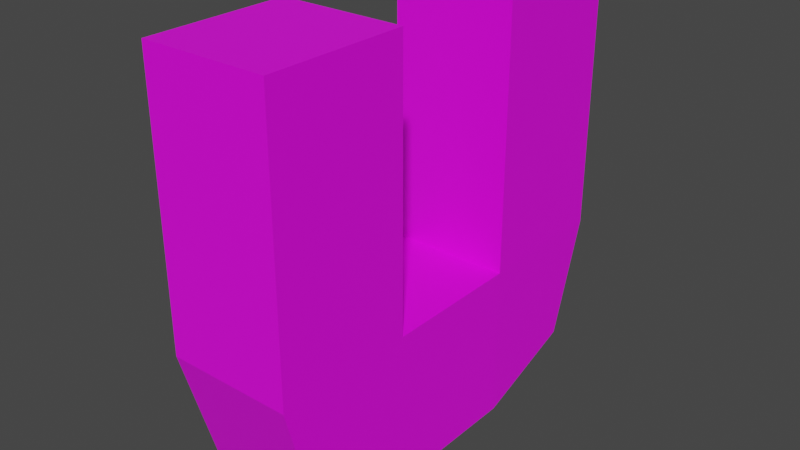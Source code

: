 # Source: magnet.blend  (saved by Blender 3.3.6; exported with 4.5.12 LTS)
import bpy
from mathutils import Matrix  # noqa: F401  (used for matrix-valued properties, if any)

bpy.ops.wm.read_factory_settings(use_empty=True)
scene = bpy.context.scene
scene.name = 'Scene'

# ---- images (referenced by path relative to the original .blend; pixels are not part of the script)
import os
ASSET_DIR = os.environ.get("B2B_ASSET_DIR", "")  # directory of the original .blend (textures are referenced by path, not embedded)
HERE = os.path.dirname(os.path.abspath(__file__))  # packed textures are extracted next to this script under _unpacked/

def load_image(name, relpath, width, height, colorspace="sRGB"):
    """Load a texture the original file referenced (path relative to the .blend, or extracted next to this script)."""
    p = next((c for c in (os.path.join(HERE, relpath), os.path.join(ASSET_DIR, relpath)) if relpath and os.path.exists(c)), "")
    if p:
        img = bpy.data.images.load(p, check_existing=True)
        img.name = name
    else:  # same state as the original file: an image datablock whose file is absent (Cycles renders it pink)
        img = bpy.data.images.new(name, width, height)
        img.source = "FILE"
        img.filepath = "//" + (relpath or name)
    img.colorspace_settings.name = colorspace
    return img
img_magnet = load_image('magnet', 'magnet-uv.png', 1024, 1024, 'sRGB')

# ---- materials (node trees are filled in below, after node groups)
mat_material = bpy.data.materials.new('Material')
mat_material.alpha_threshold = 0.0
mat_material.use_transparent_shadow = False
mat_material.roughness = 0.5
mat_material.line_color = (0.0, 0.0, 0.0, 1.0)

# ---- material node trees
mat_material.use_nodes = True; mat_material.node_tree.nodes.clear()
_N = mat_material.node_tree.nodes; _L = mat_material.node_tree.links
n0 = _N.new('ShaderNodeOutputMaterial'); n0.name = 'Material Output'; n0.location = (300, 300)
n1 = _N.new('ShaderNodeBsdfPrincipled'); n1.name = 'Principled BSDF'; n1.location = (10, 300)
n1.distribution = 'GGX'
n1.subsurface_method = 'RANDOM_WALK_SKIN'
n1.inputs[3].default_value = 1.45
n1.inputs[27].default_value = (0.0, 0.0, 0.0, 1.0)
n1.inputs[28].default_value = 1.0
n2 = _N.new('ShaderNodeTexImage'); n2.name = 'Image Texture'; n2.location = (-280, 260)
n2.image = img_magnet
_L.new(n1.outputs[0], n0.inputs[0])
_L.new(n2.outputs[0], n1.inputs[0])
n0.is_active_output = True

# ---- world
world_world = bpy.data.worlds.new('World'); scene.world = world_world
world_world.use_nodes = True; world_world.node_tree.nodes.clear()
_N = world_world.node_tree.nodes; _L = world_world.node_tree.links
n0 = _N.new('ShaderNodeOutputWorld'); n0.name = 'World Output'; n0.location = (300, 300)
n1 = _N.new('ShaderNodeBackground'); n1.name = 'Background'; n1.location = (10, 300)
n1.inputs[0].default_value = (0.05088, 0.05088, 0.05088, 1.0)
_L.new(n1.outputs[0], n0.inputs[0])
n0.is_active_output = True
world_world.color = (0.05088, 0.05088, 0.05088)
world_world.use_sun_shadow = False
world_world.sun_shadow_jitter_overblur = 0.0

# ---- meshes
me_cube = bpy.data.meshes.new('Cube')
me_cube.from_pydata([(0.2927, 1.0, 1.0), (0.2823, 0.8455, -0.8316), (0.2927, -1.0, 1.0), (0.2823, -0.8455, -0.8316), (-0.2927, 1.0, 1.0), (-0.2823, 0.8455, -0.8316), (-0.2927, -1.0, 1.0), (-0.2823, -0.8455, -0.8316), (-0.2927, 0.3333, -1.0), (-0.2927, -0.3333, -1.0), (0.2927, 0.3333, 1.0), (0.2927, -0.3333, 1.0), (-0.2927, -0.3333, 1.0), (-0.2927, 0.3333, 1.0), (0.2927, -0.3333, -1.0), (0.2927, 0.3333, -1.0), (0.2927, 1.0, -0.2734), (-0.2927, -1.0, -0.2734), (0.2927, -1.0, -0.2734), (-0.2927, 1.0, -0.2734), (0.2927, 0.3333, -0.2734), (0.2927, -0.3333, -0.2734), (-0.2927, -0.3333, -0.2734), (-0.2927, 0.3333, -0.2734)], [], [(11, 12, 6, 2), (18, 2, 6, 17), (23, 13, 4, 19), (9, 14, 3, 7), (21, 11, 2, 18), (19, 4, 0, 16), (16, 0, 10, 20), (23, 22, 21, 20), (5, 1, 15, 8), (8, 15, 14, 9), (17, 6, 12, 22), (20, 10, 13, 23), (0, 4, 13, 10), (21, 22, 12, 11), (9, 22, 23, 8), (7, 17, 22, 9), (15, 20, 21, 14), (1, 16, 20, 15), (5, 19, 16, 1), (14, 21, 18, 3), (8, 23, 19, 5), (3, 18, 17, 7)])
_uv = me_cube.uv_layers.new(name='UVMap')
_uv.uv.foreach_set('vector', [0.793, 0.8933, 0.6394, 0.8933, 0.6394, 0.7184, 0.793, 0.7184, 0.6386, 0.3353, 0.6386, 0.6694, 0.485, 0.6694, 0.485, 0.3353, 0.3519, 0.3345, 0.3519, 0.0004225, 0.5268, 0.0004224, 0.5268, 0.3345, 0.9993, 0.1548, 0.9993, 0.3084, 0.8578, 0.3057, 0.8578, 0.1575, 0.1753, 0.3353, 0.1753, 0.6694, 0.0004224, 0.6694, 0.0004224, 0.3353, 0.5277, 0.3345, 0.5277, 0.0004225, 0.6812, 0.0004224, 0.6812, 0.3345, 0.1762, 0.3345, 0.1762, 0.0004225, 0.3511, 0.0004224, 0.3511, 0.3345, 0.7938, 0.8933, 0.7938, 0.7184, 0.9474, 0.7184, 0.9474, 0.8933, 0.9993, 0.003132, 0.9993, 0.1513, 0.8578, 0.154, 0.8578, 0.0004224, 0.9901, 0.5111, 0.9901, 0.6647, 0.8152, 0.6647, 0.8152, 0.5111, 0.0004225, 0.3345, 0.0004224, 0.0004225, 0.1753, 0.0004224, 0.1753, 0.3345, 0.4842, 0.3353, 0.4842, 0.6694, 0.3306, 0.6694, 0.3306, 0.3353, 0.9687, 0.5102, 0.8152, 0.5102, 0.8152, 0.3353, 0.9687, 0.3353, 0.3297, 0.6694, 0.1762, 0.6694, 0.1762, 0.3353, 0.3297, 0.3353, 0.1762, 0.6703, 0.3668, 0.6703, 0.3668, 0.8452, 0.1762, 0.8452, 0.6799, 0.4818, 0.6394, 0.3353, 0.8143, 0.3354, 0.8143, 0.526, 0.5583, 0.8452, 0.3677, 0.8452, 0.3677, 0.6703, 0.5583, 0.6703, 0.6799, 0.6734, 0.6394, 0.5269, 0.8143, 0.5269, 0.8143, 0.7175, 0.1762, 0.8487, 0.3281, 0.846, 0.3281, 0.9996, 0.1762, 0.9969, 0.1753, 0.6703, 0.1753, 0.8609, 0.0004224, 0.8609, 0.04093, 0.7144, 0.857, 0.0004224, 0.857, 0.1911, 0.6821, 0.1911, 0.7226, 0.0446, 0.5583, 0.9969, 0.4063, 0.9996, 0.4063, 0.846, 0.5583, 0.8487])
me_cube.materials.append(mat_material)
me_cube.use_mirror_vertex_groups = False
me_cube.update()

# ---- objects
ob_cube = bpy.data.objects.new('Cube', me_cube)

# ---- transforms, parenting, visibility, modifiers, constraints
ob_cube.location = (0.0, 0.0, 0.0)
ob_cube.lock_rotations_4d = False
ob_cube.empty_display_type = 'ARROWS'
ob_cube.lineart.crease_threshold = 0.0

# ---- collection membership
scene.collection.objects.link(ob_cube)

# ---- scene / render settings (as saved in the file)
scene.frame_start = 1; scene.frame_end = 250; scene.frame_set(1)
scene.render.engine = 'BLENDER_EEVEE_NEXT'
scene.cycles.sampling_pattern = 'TABULATED_SOBOL'
scene.cycles.use_light_tree = False
scene.view_settings.view_transform = 'Filmic'
bpy.context.view_layer.update()

# ---- added for rendering (the .blend has no active camera and no usable light): camera, sun
cam_auto = bpy.data.cameras.new('AutoCamera')
cam_auto.lens = 50.0
cam_auto.sensor_width = 36.0
cam_auto.clip_end = 1000.0
ob_auto_camera = bpy.data.objects.new('AutoCamera', cam_auto)
scene.collection.objects.link(ob_auto_camera)
ob_auto_camera.location = (2.67238, -3.20686, 2.13791)
ob_auto_camera.rotation_euler = (1.09748, -7.21219e-08, 0.694738)
scene.camera = ob_auto_camera
light_auto_sun = bpy.data.lights.new('AutoSun', 'SUN')
light_auto_sun.energy = 3.0
light_auto_sun.angle = 0.0523599
ob_auto_sun = bpy.data.objects.new('AutoSun', light_auto_sun)
scene.collection.objects.link(ob_auto_sun)
ob_auto_sun.rotation_euler = (0.872665, 0.174533, 0.523599)
bpy.context.view_layer.update()
